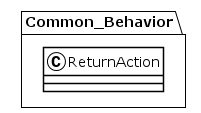

The diagram above was rendered by PlantUML. Its source (embedded in the PNG):
@startuml
!theme plain
package Common_Behavior {
class ReturnAction {
}
}
@enduml